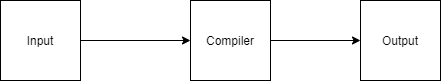

The diagram above was exported from draw.io. Its source (the exported page's mxGraphModel, read from the mxfile embedded in the PNG):
<mxGraphModel dx="540" dy="445" grid="1" gridSize="10" guides="1" tooltips="1" connect="1" arrows="1" fold="1" page="1" pageScale="1" pageWidth="850" pageHeight="1100" math="0" shadow="0">
  <root>
    <mxCell id="0" />
    <mxCell id="1" parent="0" />
    <mxCell id="4" style="edgeStyle=orthogonalEdgeStyle;rounded=0;orthogonalLoop=1;jettySize=auto;html=1;" edge="1" parent="1" source="2" target="3">
      <mxGeometry relative="1" as="geometry" />
    </mxCell>
    <mxCell id="2" value="Input" style="whiteSpace=wrap;html=1;aspect=fixed;" parent="1" vertex="1">
      <mxGeometry x="110" y="60" width="80" height="80" as="geometry" />
    </mxCell>
    <mxCell id="5" style="edgeStyle=orthogonalEdgeStyle;rounded=0;orthogonalLoop=1;jettySize=auto;html=1;" edge="1" parent="1" source="3" target="6">
      <mxGeometry relative="1" as="geometry">
        <mxPoint x="460" y="100" as="targetPoint" />
      </mxGeometry>
    </mxCell>
    <mxCell id="3" value="Compiler" style="whiteSpace=wrap;html=1;aspect=fixed;" vertex="1" parent="1">
      <mxGeometry x="300" y="60" width="80" height="80" as="geometry" />
    </mxCell>
    <mxCell id="6" value="Output" style="whiteSpace=wrap;html=1;aspect=fixed;" vertex="1" parent="1">
      <mxGeometry x="470" y="60" width="80" height="80" as="geometry" />
    </mxCell>
  </root>
</mxGraphModel>